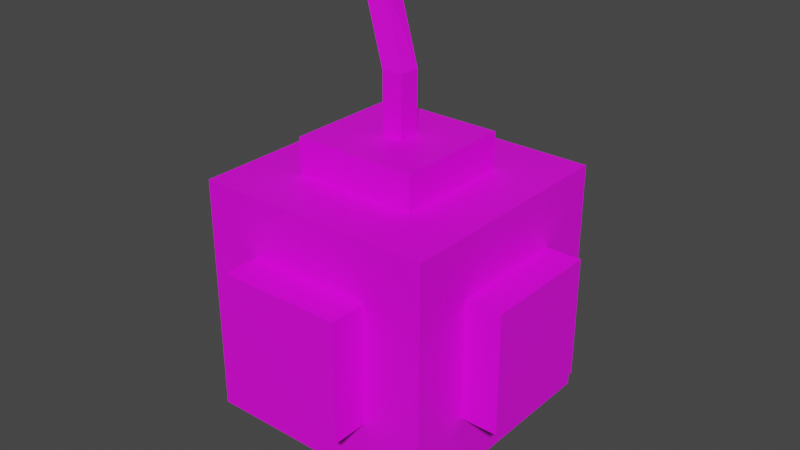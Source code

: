 # Source: LaBomba.blend  (saved by Blender 2.93.21; exported with 4.5.12 LTS)
import bpy
from mathutils import Matrix  # noqa: F401  (used for matrix-valued properties, if any)

bpy.ops.wm.read_factory_settings(use_empty=True)
scene = bpy.context.scene
scene.name = 'Scene'

# ---- collections
col_collection = bpy.data.collections.new('Collection'); scene.collection.children.link(col_collection)

# ---- images (referenced by path relative to the original .blend; pixels are not part of the script)
import os
ASSET_DIR = os.environ.get("B2B_ASSET_DIR", "")  # directory of the original .blend (textures are referenced by path, not embedded)
HERE = os.path.dirname(os.path.abspath(__file__))  # packed textures are extracted next to this script under _unpacked/

def load_image(name, relpath, width, height, colorspace="sRGB"):
    """Load a texture the original file referenced (path relative to the .blend, or extracted next to this script)."""
    p = next((c for c in (os.path.join(HERE, relpath), os.path.join(ASSET_DIR, relpath)) if relpath and os.path.exists(c)), "")
    if p:
        img = bpy.data.images.load(p, check_existing=True)
        img.name = name
    else:  # same state as the original file: an image datablock whose file is absent (Cycles renders it pink)
        img = bpy.data.images.new(name, width, height)
        img.source = "FILE"
        img.filepath = "//" + (relpath or name)
    img.colorspace_settings.name = colorspace
    return img
img_colormap_png_001 = load_image('ColorMap.png.001', 'ColorMap.png', 1024, 1024, 'sRGB')

# ---- materials (node trees are filled in below, after node groups)
mat_material_007 = bpy.data.materials.new('Material.007')
mat_material_007.use_transparent_shadow = False

# ---- material node trees
mat_material_007.use_nodes = True; mat_material_007.node_tree.nodes.clear()
_N = mat_material_007.node_tree.nodes; _L = mat_material_007.node_tree.links
n0 = _N.new('ShaderNodeBsdfPrincipled'); n0.name = 'Principled BSDF'; n0.location = (10, 300)
n0.distribution = 'GGX'
n0.subsurface_method = 'BURLEY'
n0.inputs[3].default_value = 1.45
n0.inputs[27].default_value = (0.0, 0.0, 0.0, 1.0)
n0.inputs[28].default_value = 1.0
n1 = _N.new('ShaderNodeOutputMaterial'); n1.name = 'Material Output'; n1.location = (300, 300)
n2 = _N.new('ShaderNodeTexImage'); n2.name = 'Image Texture'; n2.location = (-280, 280)
n2.image = img_colormap_png_001
n2.interpolation = 'Closest'
_L.new(n0.outputs[0], n1.inputs[0])
_L.new(n2.outputs[0], n0.inputs[0])
n1.is_active_output = True

# ---- world
world_world = bpy.data.worlds.new('World'); scene.world = world_world
world_world.use_nodes = True; world_world.node_tree.nodes.clear()
_N = world_world.node_tree.nodes; _L = world_world.node_tree.links
n0 = _N.new('ShaderNodeOutputWorld'); n0.name = 'World Output'; n0.location = (300, 300)
n1 = _N.new('ShaderNodeBackground'); n1.name = 'Background'; n1.location = (10, 300)
n1.inputs[0].default_value = (0.05088, 0.05088, 0.05088, 1.0)
_L.new(n1.outputs[0], n0.inputs[0])
n0.is_active_output = True
world_world.color = (0.05088, 0.05088, 0.05088)
world_world.use_sun_shadow = False
world_world.sun_shadow_jitter_overblur = 0.0

# ---- meshes
me_cube_002 = bpy.data.meshes.new('Cube.002')
me_cube_002.from_pydata([(-1.0, -1.0, -1.0), (2.183, -2.491, 0.9458), (-1.0, 1.0, -1.0), (2.183, -0.5415, 1.012), (1.0, -1.0, -1.0), (4.058, -2.336, 0.8453), (1.0, 1.0, -1.0), (4.058, -0.3861, 0.9114), (-1.0, -1.0, 0.0), (-1.0, 1.0, 0.0), (1.0, 1.0, 0.0), (1.0, -1.0, 0.0), (11.27, 11.27, -4.689), (11.27, 11.27, -1.351), (11.27, -11.27, -4.689), (11.27, -11.27, -1.351), (-11.27, 11.27, -4.689), (-11.27, 11.27, -1.351), (-11.27, -11.27, -4.689), (-11.27, -11.27, -1.351), (11.27, 0.0, -4.689), (11.27, 0.0, -1.351), (-11.27, 0.0, -4.689), (-11.27, 0.0, -1.351), (0.0, -11.27, -4.689), (0.0, -11.27, -1.351), (0.0, 11.27, -4.689), (0.0, 11.27, -1.351), (11.27, -5.633, -1.351), (-11.27, -5.633, -4.689), (11.27, -5.633, -4.689), (-11.27, -5.633, -1.351), (0.0, -5.633, -4.689), (0.0, -5.633, -1.351), (11.27, 5.651, -4.689), (-11.27, 5.651, -1.351), (11.27, 5.651, -1.351), (-11.27, 5.651, -4.689), (0.0, 5.651, -1.351), (0.0, 5.651, -4.689), (6.067, -11.27, -4.689), (6.067, 11.27, -1.351), (6.067, 0.0, -4.689), (6.067, -11.27, -1.351), (6.067, 11.27, -4.689), (6.067, 0.0, -1.351), (6.067, -5.633, -4.689), (6.067, -5.633, -1.351), (6.067, 5.651, -4.689), (6.067, 5.651, -1.351), (-5.633, -11.27, -1.351), (-5.633, 11.27, -4.689), (-5.633, 0.0, -1.351), (-5.633, -11.27, -4.689), (-5.633, 11.27, -1.351), (-5.633, 0.0, -4.689), (-5.633, -5.633, -1.351), (-5.633, -5.633, -4.689), (-5.633, 5.651, -1.351), (-5.633, 5.651, -4.689), (11.27, 11.27, -3.003), (11.27, -11.27, -3.003), (-11.27, -11.27, -3.003), (-11.27, 11.27, -3.003), (-11.27, -5.633, -3.003), (11.27, -5.633, -3.003), (11.27, 5.651, -3.003), (-11.27, 5.651, -3.003), (6.067, -11.27, -3.003), (6.067, 11.27, -3.003), (-5.633, 11.27, -3.003), (-5.633, -11.27, -3.003), (11.27, -11.27, -3.846), (-11.27, -11.27, -3.846), (-11.27, 11.27, -3.846), (-11.27, 0.0, -3.846), (11.27, 0.0, -3.846), (0.0, 11.27, -3.846), (0.0, -11.27, -3.846), (-11.27, -5.633, -3.846), (11.27, -5.633, -3.846), (11.27, 5.651, -3.846), (-11.27, 5.651, -3.846), (6.067, -11.27, -3.846), (6.067, 11.27, -3.846), (-5.633, 11.27, -3.846), (-5.633, -11.27, -3.846), (11.27, 11.27, -3.846), (11.27, 11.27, -2.177), (11.27, -11.27, -2.177), (-11.27, -11.27, -2.177), (-11.27, 11.27, -2.177), (-11.27, 0.0, -2.177), (11.27, 0.0, -2.177), (0.0, 11.27, -2.177), (0.0, -11.27, -2.177), (-11.27, -5.633, -2.177), (11.27, -5.633, -2.177), (11.27, 5.651, -2.177), (-11.27, 5.651, -2.177), (6.067, -11.27, -2.177), (6.067, 11.27, -2.177), (-5.633, 11.27, -2.177), (-5.633, -11.27, -2.177), (6.067, 0.0, -0.8439), (0.0, 0.0, -0.8439), (-5.633, 0.0, -5.195), (0.0, 0.0, -5.195), (0.0, -5.633, -5.195), (0.0, -5.633, -0.8439), (-5.633, -5.633, -5.195), (6.067, -5.633, -0.8439), (0.0, 5.651, -0.8439), (0.0, 5.651, -5.195), (6.067, 5.651, -0.8439), (-5.633, 5.651, -5.195), (6.067, 0.0, -5.195), (6.067, -5.633, -5.195), (6.067, 5.651, -5.195), (-5.633, 0.0, -0.8439), (-5.633, -5.633, -0.8439), (-5.633, 5.651, -0.8439), (-14.69, 0.0, -2.177), (-14.69, 0.0, -3.003), (14.69, 0.0, -2.177), (14.69, 0.0, -3.003), (0.0, 14.69, -2.177), (0.0, 14.69, -3.003), (0.0, -14.69, -2.177), (0.0, -14.69, -3.003), (-14.69, -5.633, -2.177), (-14.69, -5.633, -3.003), (14.69, -5.633, -2.177), (14.69, -5.633, -3.003), (14.69, 5.651, -2.177), (14.69, 5.651, -3.003), (-14.69, 5.651, -2.177), (-14.69, 5.651, -3.003), (6.067, -14.69, -2.177), (6.067, -14.69, -3.003), (6.067, 14.69, -2.177), (6.067, 14.69, -3.003), (-5.633, 14.69, -2.177), (-5.633, 14.69, -3.003), (-5.633, -14.69, -2.177), (-5.633, -14.69, -3.003), (-14.69, 0.0, -3.846), (14.69, 0.0, -3.846), (0.0, 14.69, -3.846), (0.0, -14.69, -3.846), (-14.69, -5.633, -3.846), (14.69, -5.633, -3.846), (14.69, 5.651, -3.846), (-14.69, 5.651, -3.846), (6.067, -14.69, -3.846), (6.067, 14.69, -3.846), (-5.633, 14.69, -3.846), (-5.633, -14.69, -3.846)], [], [(8, 1, 3, 9), (9, 3, 7, 10), (10, 7, 5, 11), (11, 5, 1, 8), (7, 3, 1, 5), (4, 11, 8, 0), (6, 10, 11, 4), (2, 9, 10, 6), (0, 8, 9, 2), (97, 28, 15, 89), (103, 50, 19, 90), (99, 35, 17, 91), (101, 41, 13, 88), (59, 37, 16, 51), (49, 36, 13, 41), (47, 28, 21, 45), (57, 29, 22, 55), (96, 31, 23, 92), (98, 36, 21, 93), (83, 68, 139, 154), (67, 82, 153, 137), (58, 38, 27, 54), (48, 39, 26, 44), (102, 54, 27, 94), (100, 43, 25, 95), (50, 25, 33, 56), (40, 24, 32, 46), (90, 19, 31, 96), (53, 18, 29, 57), (43, 15, 28, 47), (93, 21, 28, 97), (103, 71, 145, 144), (94, 101, 140, 126), (88, 13, 36, 98), (45, 21, 36, 49), (55, 22, 37, 59), (92, 23, 35, 99), (38, 58, 121, 112), (20, 42, 48, 34), (25, 43, 47, 33), (14, 40, 46, 30), (89, 15, 43, 100), (34, 48, 44, 12), (30, 46, 42, 20), (78, 83, 154, 149), (38, 49, 41, 27), (94, 27, 41, 101), (81, 66, 135, 152), (23, 52, 58, 35), (24, 53, 57, 32), (19, 50, 56, 31), (91, 17, 54, 102), (35, 58, 54, 17), (31, 56, 52, 23), (70, 102, 142, 143), (39, 59, 51, 26), (95, 25, 50, 103), (77, 85, 156, 148), (74, 63, 70, 85), (65, 80, 151, 133), (72, 61, 68, 83), (33, 47, 111, 109), (87, 60, 66, 81), (101, 69, 141, 140), (73, 62, 64, 79), (95, 103, 144, 128), (56, 33, 109, 120), (76, 81, 152, 147), (79, 64, 131, 150), (84, 69, 60, 87), (82, 67, 63, 74), (86, 71, 62, 73), (80, 65, 61, 72), (30, 80, 72, 14), (53, 86, 73, 18), (37, 82, 74, 16), (44, 84, 87, 12), (29, 79, 75, 22), (34, 81, 76, 20), (51, 85, 77, 26), (40, 83, 78, 24), (18, 73, 79, 29), (20, 76, 80, 30), (12, 87, 81, 34), (22, 75, 82, 37), (14, 72, 83, 40), (26, 77, 84, 44), (16, 74, 85, 51), (24, 78, 86, 53), (32, 57, 110, 108), (63, 91, 102, 70), (68, 100, 138, 139), (61, 89, 100, 68), (75, 79, 150, 146), (60, 88, 98, 66), (59, 39, 113, 115), (62, 90, 96, 64), (48, 42, 116, 118), (99, 67, 137, 136), (49, 38, 112, 114), (96, 92, 122, 130), (69, 101, 88, 60), (67, 99, 91, 63), (71, 103, 90, 62), (65, 97, 89, 61), (117, 108, 107, 116), (120, 109, 105, 119), (116, 107, 113, 118), (119, 105, 112, 121), (105, 104, 114, 112), (109, 111, 104, 105), (107, 106, 115, 113), (108, 110, 106, 107), (149, 129, 145, 157), (148, 127, 141, 155), (146, 123, 137, 153), (147, 125, 133, 151), (154, 139, 129, 149), (156, 143, 127, 148), (152, 135, 125, 147), (150, 131, 123, 146), (129, 128, 144, 145), (127, 126, 140, 141), (123, 122, 136, 137), (125, 124, 132, 133), (139, 138, 128, 129), (143, 142, 126, 127), (135, 134, 124, 125), (131, 130, 122, 123), (42, 46, 117, 116), (80, 76, 147, 151), (55, 59, 115, 106), (92, 99, 136, 122), (69, 84, 155, 141), (47, 45, 104, 111), (58, 52, 119, 121), (85, 70, 143, 156), (82, 75, 146, 153), (93, 97, 132, 124), (71, 86, 157, 145), (46, 32, 108, 117), (84, 77, 148, 155), (100, 95, 128, 138), (64, 96, 130, 131), (39, 48, 118, 113), (102, 94, 126, 142), (97, 65, 133, 132), (86, 78, 149, 157), (52, 56, 120, 119), (98, 93, 124, 134), (66, 98, 134, 135), (45, 49, 114, 104), (57, 55, 106, 110)])
_uv = me_cube_002.uv_layers.new(name='UVMap')
_uv.uv.foreach_set('vector', [0.5234, 0.9123, 0.5239, 0.9123, 0.5239, 0.9132, 0.5234, 0.9132, 0.5234, 0.9132, 0.5239, 0.9132, 0.5239, 0.9141, 0.5234, 0.9141, 0.5234, 0.9141, 0.5239, 0.9141, 0.5239, 0.9149, 0.5234, 0.9149, 0.5234, 0.9149, 0.5239, 0.9149, 0.5239, 0.9158, 0.5234, 0.9158, 0.5239, 0.9141, 0.5247, 0.9141, 0.5247, 0.9149, 0.5239, 0.9149, 0.523, 0.9149, 0.5234, 0.9149, 0.5234, 0.9158, 0.523, 0.9158, 0.523, 0.9141, 0.5234, 0.9141, 0.5234, 0.9149, 0.523, 0.9149, 0.523, 0.9132, 0.5234, 0.9132, 0.5234, 0.9141, 0.523, 0.9141, 0.523, 0.9123, 0.5234, 0.9123, 0.5234, 0.9132, 0.523, 0.9132, 0.03342, 0.9638, 0.03364, 0.9638, 0.03364, 0.964, 0.03342, 0.964, 0.03342, 0.9646, 0.03364, 0.9646, 0.03364, 0.9648, 0.03342, 0.9648, 0.03342, 0.9655, 0.03364, 0.9655, 0.03364, 0.9657, 0.03342, 0.9657, 0.03342, 0.9664, 0.03364, 0.9664, 0.03364, 0.9666, 0.03342, 0.9666, 0.03255, 0.9655, 0.03277, 0.9655, 0.03277, 0.9657, 0.03255, 0.9657, 0.03431, 0.9655, 0.03451, 0.9655, 0.03451, 0.9657, 0.03431, 0.9657, 0.03431, 0.9651, 0.03451, 0.9651, 0.03451, 0.9653, 0.03431, 0.9653, 0.03255, 0.9651, 0.03277, 0.9651, 0.03277, 0.9653, 0.03255, 0.9653, 0.03342, 0.9651, 0.03364, 0.9651, 0.03364, 0.9653, 0.03342, 0.9653, 0.03342, 0.9633, 0.03364, 0.9633, 0.03364, 0.9635, 0.03342, 0.9635, 0.03299, 0.9642, 0.03321, 0.9642, 0.03321, 0.9642, 0.03299, 0.9642, 0.03321, 0.9655, 0.03299, 0.9655, 0.03299, 0.9655, 0.03321, 0.9655, 0.03386, 0.9655, 0.03407, 0.9655, 0.03407, 0.9657, 0.03386, 0.9657, 0.0321, 0.9655, 0.03233, 0.9655, 0.03233, 0.9657, 0.0321, 0.9657, 0.03342, 0.9659, 0.03364, 0.9659, 0.03364, 0.9661, 0.03342, 0.9661, 0.03342, 0.9642, 0.03364, 0.9642, 0.03364, 0.9644, 0.03342, 0.9644, 0.03386, 0.9648, 0.03407, 0.9648, 0.03407, 0.9651, 0.03386, 0.9651, 0.0321, 0.9648, 0.03233, 0.9648, 0.03233, 0.9651, 0.0321, 0.9651, 0.03342, 0.9648, 0.03364, 0.9648, 0.03364, 0.9651, 0.03342, 0.9651, 0.03255, 0.9648, 0.03277, 0.9648, 0.03277, 0.9651, 0.03255, 0.9651, 0.03431, 0.9648, 0.03451, 0.9648, 0.03451, 0.9651, 0.03431, 0.9651, 0.03342, 0.9635, 0.03364, 0.9635, 0.03364, 0.9638, 0.03342, 0.9638, 0.03342, 0.9646, 0.03321, 0.9646, 0.03321, 0.9646, 0.03342, 0.9646, 0.03342, 0.9661, 0.03342, 0.9664, 0.03342, 0.9664, 0.03342, 0.9661, 0.03342, 0.9631, 0.03364, 0.9631, 0.03364, 0.9633, 0.03342, 0.9633, 0.03431, 0.9653, 0.03451, 0.9653, 0.03451, 0.9655, 0.03431, 0.9655, 0.03255, 0.9653, 0.03277, 0.9653, 0.03277, 0.9655, 0.03255, 0.9655, 0.03342, 0.9653, 0.03364, 0.9653, 0.03364, 0.9655, 0.03342, 0.9655, 0.03407, 0.9655, 0.03386, 0.9655, 0.03386, 0.9655, 0.03407, 0.9655, 0.0319, 0.9653, 0.0321, 0.9653, 0.0321, 0.9655, 0.0319, 0.9655, 0.03407, 0.9648, 0.03431, 0.9648, 0.03431, 0.9651, 0.03407, 0.9651, 0.0319, 0.9648, 0.0321, 0.9648, 0.0321, 0.9651, 0.0319, 0.9651, 0.03342, 0.964, 0.03364, 0.964, 0.03364, 0.9642, 0.03342, 0.9642, 0.0319, 0.9655, 0.0321, 0.9655, 0.0321, 0.9657, 0.0319, 0.9657, 0.0319, 0.9651, 0.0321, 0.9651, 0.0321, 0.9653, 0.0319, 0.9653, 0.03299, 0.9644, 0.03299, 0.9642, 0.03299, 0.9642, 0.03299, 0.9644, 0.03407, 0.9655, 0.03431, 0.9655, 0.03431, 0.9657, 0.03407, 0.9657, 0.03342, 0.9661, 0.03364, 0.9661, 0.03364, 0.9664, 0.03342, 0.9664, 0.03299, 0.9633, 0.03321, 0.9633, 0.03321, 0.9633, 0.03299, 0.9633, 0.03364, 0.9653, 0.03386, 0.9653, 0.03386, 0.9655, 0.03364, 0.9655, 0.03233, 0.9648, 0.03255, 0.9648, 0.03255, 0.9651, 0.03233, 0.9651, 0.03364, 0.9648, 0.03386, 0.9648, 0.03386, 0.9651, 0.03364, 0.9651, 0.03342, 0.9657, 0.03364, 0.9657, 0.03364, 0.9659, 0.03342, 0.9659, 0.03364, 0.9655, 0.03386, 0.9655, 0.03386, 0.9657, 0.03364, 0.9657, 0.03364, 0.9651, 0.03386, 0.9651, 0.03386, 0.9653, 0.03364, 0.9653, 0.03321, 0.9659, 0.03342, 0.9659, 0.03342, 0.9659, 0.03321, 0.9659, 0.03233, 0.9655, 0.03255, 0.9655, 0.03255, 0.9657, 0.03233, 0.9657, 0.03342, 0.9644, 0.03364, 0.9644, 0.03364, 0.9646, 0.03342, 0.9646, 0.03299, 0.9661, 0.03299, 0.9659, 0.03299, 0.9659, 0.03299, 0.9661, 0.03299, 0.9657, 0.03321, 0.9657, 0.03321, 0.9659, 0.03299, 0.9659, 0.03321, 0.9638, 0.03299, 0.9638, 0.03299, 0.9638, 0.03321, 0.9638, 0.03299, 0.964, 0.03321, 0.964, 0.03321, 0.9642, 0.03299, 0.9642, 0.03407, 0.9651, 0.03431, 0.9651, 0.03431, 0.9651, 0.03407, 0.9651, 0.03299, 0.9631, 0.03321, 0.9631, 0.03321, 0.9633, 0.03299, 0.9633, 0.03342, 0.9664, 0.03321, 0.9664, 0.03321, 0.9664, 0.03342, 0.9664, 0.03299, 0.9648, 0.03321, 0.9648, 0.03321, 0.9651, 0.03299, 0.9651, 0.03342, 0.9644, 0.03342, 0.9646, 0.03342, 0.9646, 0.03342, 0.9644, 0.03386, 0.9651, 0.03407, 0.9651, 0.03407, 0.9651, 0.03386, 0.9651, 0.03299, 0.9635, 0.03299, 0.9633, 0.03299, 0.9633, 0.03299, 0.9635, 0.03299, 0.9651, 0.03321, 0.9651, 0.03321, 0.9651, 0.03299, 0.9651, 0.03299, 0.9664, 0.03321, 0.9664, 0.03321, 0.9666, 0.03299, 0.9666, 0.03299, 0.9655, 0.03321, 0.9655, 0.03321, 0.9657, 0.03299, 0.9657, 0.03299, 0.9646, 0.03321, 0.9646, 0.03321, 0.9648, 0.03299, 0.9648, 0.03299, 0.9638, 0.03321, 0.9638, 0.03321, 0.964, 0.03299, 0.964, 0.03277, 0.9638, 0.03299, 0.9638, 0.03299, 0.964, 0.03277, 0.964, 0.03277, 0.9646, 0.03299, 0.9646, 0.03299, 0.9648, 0.03277, 0.9648, 0.03277, 0.9655, 0.03299, 0.9655, 0.03299, 0.9657, 0.03277, 0.9657, 0.03277, 0.9664, 0.03299, 0.9664, 0.03299, 0.9666, 0.03277, 0.9666, 0.03277, 0.9651, 0.03299, 0.9651, 0.03299, 0.9653, 0.03277, 0.9653, 0.03277, 0.9633, 0.03299, 0.9633, 0.03299, 0.9635, 0.03277, 0.9635, 0.03277, 0.9659, 0.03299, 0.9659, 0.03299, 0.9661, 0.03277, 0.9661, 0.03277, 0.9642, 0.03299, 0.9642, 0.03299, 0.9644, 0.03277, 0.9644, 0.03277, 0.9648, 0.03299, 0.9648, 0.03299, 0.9651, 0.03277, 0.9651, 0.03277, 0.9635, 0.03299, 0.9635, 0.03299, 0.9638, 0.03277, 0.9638, 0.03277, 0.9631, 0.03299, 0.9631, 0.03299, 0.9633, 0.03277, 0.9633, 0.03277, 0.9653, 0.03299, 0.9653, 0.03299, 0.9655, 0.03277, 0.9655, 0.03277, 0.964, 0.03299, 0.964, 0.03299, 0.9642, 0.03277, 0.9642, 0.03277, 0.9661, 0.03299, 0.9661, 0.03299, 0.9664, 0.03277, 0.9664, 0.03277, 0.9657, 0.03299, 0.9657, 0.03299, 0.9659, 0.03277, 0.9659, 0.03277, 0.9644, 0.03299, 0.9644, 0.03299, 0.9646, 0.03277, 0.9646, 0.03233, 0.9651, 0.03255, 0.9651, 0.03255, 0.9651, 0.03233, 0.9651, 0.03321, 0.9657, 0.03342, 0.9657, 0.03342, 0.9659, 0.03321, 0.9659, 0.03321, 0.9642, 0.03342, 0.9642, 0.03342, 0.9642, 0.03321, 0.9642, 0.03321, 0.964, 0.03342, 0.964, 0.03342, 0.9642, 0.03321, 0.9642, 0.03299, 0.9653, 0.03299, 0.9651, 0.03299, 0.9651, 0.03299, 0.9653, 0.03321, 0.9631, 0.03342, 0.9631, 0.03342, 0.9633, 0.03321, 0.9633, 0.03255, 0.9655, 0.03233, 0.9655, 0.03233, 0.9655, 0.03255, 0.9655, 0.03321, 0.9648, 0.03342, 0.9648, 0.03342, 0.9651, 0.03321, 0.9651, 0.0321, 0.9655, 0.0321, 0.9653, 0.0321, 0.9653, 0.0321, 0.9655, 0.03342, 0.9655, 0.03321, 0.9655, 0.03321, 0.9655, 0.03342, 0.9655, 0.03431, 0.9655, 0.03407, 0.9655, 0.03407, 0.9655, 0.03431, 0.9655, 0.03342, 0.9651, 0.03342, 0.9653, 0.03342, 0.9653, 0.03342, 0.9651, 0.03321, 0.9664, 0.03342, 0.9664, 0.03342, 0.9666, 0.03321, 0.9666, 0.03321, 0.9655, 0.03342, 0.9655, 0.03342, 0.9657, 0.03321, 0.9657, 0.03321, 0.9646, 0.03342, 0.9646, 0.03342, 0.9648, 0.03321, 0.9648, 0.03321, 0.9638, 0.03342, 0.9638, 0.03342, 0.964, 0.03321, 0.964, 0.0321, 0.9651, 0.03233, 0.9651, 0.03233, 0.9653, 0.0321, 0.9653, 0.03386, 0.9651, 0.03407, 0.9651, 0.03407, 0.9653, 0.03386, 0.9653, 0.0321, 0.9653, 0.03233, 0.9653, 0.03233, 0.9655, 0.0321, 0.9655, 0.03386, 0.9653, 0.03407, 0.9653, 0.03407, 0.9655, 0.03386, 0.9655, 0.03407, 0.9653, 0.03431, 0.9653, 0.03431, 0.9655, 0.03407, 0.9655, 0.03407, 0.9651, 0.03431, 0.9651, 0.03431, 0.9653, 0.03407, 0.9653, 0.03233, 0.9653, 0.03255, 0.9653, 0.03255, 0.9655, 0.03233, 0.9655, 0.03233, 0.9651, 0.03255, 0.9651, 0.03255, 0.9653, 0.03233, 0.9653, 0.03299, 0.9644, 0.03321, 0.9644, 0.03321, 0.9646, 0.03299, 0.9646, 0.03299, 0.9661, 0.03321, 0.9661, 0.03321, 0.9664, 0.03299, 0.9664, 0.03299, 0.9653, 0.03321, 0.9653, 0.03321, 0.9655, 0.03299, 0.9655, 0.03299, 0.9635, 0.03321, 0.9635, 0.03321, 0.9638, 0.03299, 0.9638, 0.03299, 0.9642, 0.03321, 0.9642, 0.03321, 0.9644, 0.03299, 0.9644, 0.03299, 0.9659, 0.03321, 0.9659, 0.03321, 0.9661, 0.03299, 0.9661, 0.03299, 0.9633, 0.03321, 0.9633, 0.03321, 0.9635, 0.03299, 0.9635, 0.03299, 0.9651, 0.03321, 0.9651, 0.03321, 0.9653, 0.03299, 0.9653, 0.03321, 0.9644, 0.03342, 0.9644, 0.03342, 0.9646, 0.03321, 0.9646, 0.03321, 0.9661, 0.03342, 0.9661, 0.03342, 0.9664, 0.03321, 0.9664, 0.03321, 0.9653, 0.03342, 0.9653, 0.03342, 0.9655, 0.03321, 0.9655, 0.03321, 0.9635, 0.03342, 0.9635, 0.03342, 0.9638, 0.03321, 0.9638, 0.03321, 0.9642, 0.03342, 0.9642, 0.03342, 0.9644, 0.03321, 0.9644, 0.03321, 0.9659, 0.03342, 0.9659, 0.03342, 0.9661, 0.03321, 0.9661, 0.03321, 0.9633, 0.03342, 0.9633, 0.03342, 0.9635, 0.03321, 0.9635, 0.03321, 0.9651, 0.03342, 0.9651, 0.03342, 0.9653, 0.03321, 0.9653, 0.0321, 0.9653, 0.0321, 0.9651, 0.0321, 0.9651, 0.0321, 0.9653, 0.03299, 0.9638, 0.03299, 0.9635, 0.03299, 0.9635, 0.03299, 0.9638, 0.03255, 0.9653, 0.03255, 0.9655, 0.03255, 0.9655, 0.03255, 0.9653, 0.03342, 0.9653, 0.03342, 0.9655, 0.03342, 0.9655, 0.03342, 0.9653, 0.03321, 0.9664, 0.03299, 0.9664, 0.03299, 0.9664, 0.03321, 0.9664, 0.03431, 0.9651, 0.03431, 0.9653, 0.03431, 0.9653, 0.03431, 0.9651, 0.03386, 0.9655, 0.03386, 0.9653, 0.03386, 0.9653, 0.03386, 0.9655, 0.03299, 0.9659, 0.03321, 0.9659, 0.03321, 0.9659, 0.03299, 0.9659, 0.03299, 0.9655, 0.03299, 0.9653, 0.03299, 0.9653, 0.03299, 0.9655, 0.03342, 0.9635, 0.03342, 0.9638, 0.03342, 0.9638, 0.03342, 0.9635, 0.03321, 0.9646, 0.03299, 0.9646, 0.03299, 0.9646, 0.03321, 0.9646, 0.0321, 0.9651, 0.03233, 0.9651, 0.03233, 0.9651, 0.0321, 0.9651, 0.03299, 0.9664, 0.03299, 0.9661, 0.03299, 0.9661, 0.03299, 0.9664, 0.03342, 0.9642, 0.03342, 0.9644, 0.03342, 0.9644, 0.03342, 0.9642, 0.03321, 0.9651, 0.03342, 0.9651, 0.03342, 0.9651, 0.03321, 0.9651, 0.03233, 0.9655, 0.0321, 0.9655, 0.0321, 0.9655, 0.03233, 0.9655, 0.03342, 0.9659, 0.03342, 0.9661, 0.03342, 0.9661, 0.03342, 0.9659, 0.03342, 0.9638, 0.03321, 0.9638, 0.03321, 0.9638, 0.03342, 0.9638, 0.03299, 0.9646, 0.03299, 0.9644, 0.03299, 0.9644, 0.03299, 0.9646, 0.03386, 0.9653, 0.03386, 0.9651, 0.03386, 0.9651, 0.03386, 0.9653, 0.03342, 0.9633, 0.03342, 0.9635, 0.03342, 0.9635, 0.03342, 0.9633, 0.03321, 0.9633, 0.03342, 0.9633, 0.03342, 0.9633, 0.03321, 0.9633, 0.03431, 0.9653, 0.03431, 0.9655, 0.03431, 0.9655, 0.03431, 0.9653, 0.03255, 0.9651, 0.03255, 0.9653, 0.03255, 0.9653, 0.03255, 0.9651])
me_cube_002.materials.append(mat_material_007)
me_cube_002.use_remesh_fix_poles = True
me_cube_002.use_remesh_preserve_attributes = False
me_cube_002.update()

# ---- objects
ob_cube_001 = bpy.data.objects.new('Cube.001', me_cube_002)

# ---- transforms, parenting, visibility, modifiers, constraints
ob_cube_001.location = (0.1383, -0.0441, 1.264)
ob_cube_001.scale = (-0.02924, -0.02924, 0.1974)

# ---- collection membership
col_collection.objects.link(ob_cube_001)

# ---- scene / render settings (as saved in the file)
scene.frame_start = 1; scene.frame_end = 250; scene.frame_set(1)
scene.render.engine = 'BLENDER_EEVEE_NEXT'
scene.cycles.use_denoising = False
scene.cycles.samples = 128
scene.cycles.sampling_pattern = 'TABULATED_SOBOL'
scene.cycles.use_adaptive_sampling = False
scene.cycles.use_light_tree = False
scene.view_settings.view_transform = 'Filmic'
bpy.context.view_layer.update()

# ---- added for rendering (the .blend has no active camera and no usable light): camera, sun
cam_auto = bpy.data.cameras.new('AutoCamera')
cam_auto.lens = 50.0
cam_auto.sensor_width = 36.0
cam_auto.clip_end = 1000.0
ob_auto_camera = bpy.data.objects.new('AutoCamera', cam_auto)
scene.collection.objects.link(ob_auto_camera)
ob_auto_camera.location = (1.73462, -1.95974, 2.12842)
ob_auto_camera.rotation_euler = (1.09748, -7.21219e-08, 0.694738)
scene.camera = ob_auto_camera
light_auto_sun = bpy.data.lights.new('AutoSun', 'SUN')
light_auto_sun.energy = 3.0
light_auto_sun.angle = 0.0523599
ob_auto_sun = bpy.data.objects.new('AutoSun', light_auto_sun)
scene.collection.objects.link(ob_auto_sun)
ob_auto_sun.rotation_euler = (0.872665, 0.174533, 0.523599)
bpy.context.view_layer.update()
